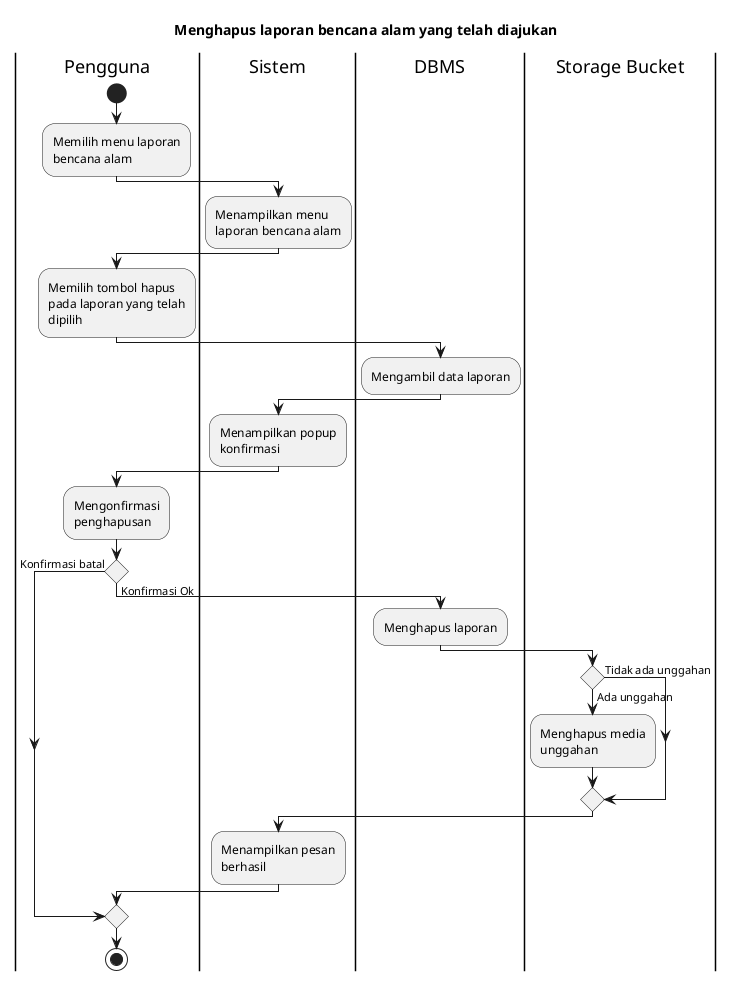

The diagram above was rendered by PlantUML. Its source (embedded in the PNG):
@startuml UC-MAP-019 - Menghapus laporan bencana alam yang telah diajukan
skinparam wrapWidth 140

title Menghapus laporan bencana alam yang telah diajukan

|Pengguna|
start
:Memilih menu laporan bencana alam;

|Sistem|
:Menampilkan menu laporan bencana alam;

|Pengguna|
:Memilih tombol hapus pada laporan yang telah dipilih;

|DBMS|
:Mengambil data laporan;

|Sistem|
:Menampilkan popup konfirmasi;

|Pengguna|
:Mengonfirmasi penghapusan;

if () then (Konfirmasi batal)
else (Konfirmasi Ok)
  |DBMS|
  :Menghapus laporan;

  |Storage Bucket|
  if () then (Tidak ada unggahan)
  else (Ada unggahan)
    :Menghapus media unggahan;
  endif

  |Sistem|
  :Menampilkan pesan berhasil;
endif

|Pengguna|
stop

@enduml